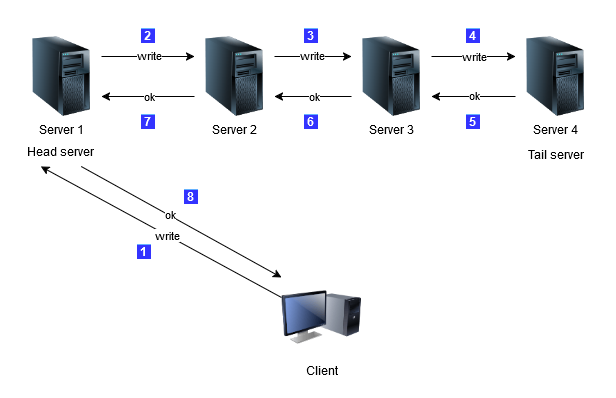

The diagram above was exported from draw.io. Its source (the exported page's mxGraphModel, read from the mxfile embedded in the PNG):
<mxGraphModel dx="1799" dy="596" grid="0" gridSize="10" guides="1" tooltips="1" connect="1" arrows="1" fold="1" page="0" pageScale="1" pageWidth="827" pageHeight="1169" background="#FFFFFF" math="1" shadow="0">
  <root>
    <mxCell id="X5NqExCQtvZxIxQ7pmgY-0" />
    <mxCell id="1" parent="X5NqExCQtvZxIxQ7pmgY-0" />
    <mxCell id="HIvlTRmn0HJ52xVt78jW-2" value="Server 1" style="image;html=1;image=img/lib/clip_art/computers/Server_Tower_128x128.png" vertex="1" parent="1">
      <mxGeometry x="-670" y="351" width="80" height="80" as="geometry" />
    </mxCell>
    <mxCell id="HIvlTRmn0HJ52xVt78jW-3" value="Server 2" style="image;html=1;image=img/lib/clip_art/computers/Server_Tower_128x128.png" vertex="1" parent="1">
      <mxGeometry x="-497" y="351" width="80" height="80" as="geometry" />
    </mxCell>
    <mxCell id="HIvlTRmn0HJ52xVt78jW-4" value="Server 3" style="image;html=1;image=img/lib/clip_art/computers/Server_Tower_128x128.png" vertex="1" parent="1">
      <mxGeometry x="-340" y="351" width="80" height="80" as="geometry" />
    </mxCell>
    <mxCell id="HIvlTRmn0HJ52xVt78jW-5" value="Server 4" style="image;html=1;image=img/lib/clip_art/computers/Server_Tower_128x128.png" vertex="1" parent="1">
      <mxGeometry x="-176" y="351" width="80" height="80" as="geometry" />
    </mxCell>
    <mxCell id="HIvlTRmn0HJ52xVt78jW-13" value="Head server" style="text;html=1;align=center;verticalAlign=middle;whiteSpace=wrap;rounded=0;" vertex="1" parent="1">
      <mxGeometry x="-671" y="451" width="81" height="30" as="geometry" />
    </mxCell>
    <mxCell id="HIvlTRmn0HJ52xVt78jW-14" value="Tail server" style="text;html=1;align=center;verticalAlign=middle;whiteSpace=wrap;rounded=0;" vertex="1" parent="1">
      <mxGeometry x="-176" y="454" width="81" height="30" as="geometry" />
    </mxCell>
    <mxCell id="HIvlTRmn0HJ52xVt78jW-16" value="" style="endArrow=classic;html=1;rounded=0;exitX=1;exitY=0.25;exitDx=0;exitDy=0;entryX=0;entryY=0.25;entryDx=0;entryDy=0;" edge="1" parent="1" source="HIvlTRmn0HJ52xVt78jW-2" target="HIvlTRmn0HJ52xVt78jW-3">
      <mxGeometry width="50" height="50" relative="1" as="geometry">
        <mxPoint x="-460" y="456" as="sourcePoint" />
        <mxPoint x="-410" y="406" as="targetPoint" />
      </mxGeometry>
    </mxCell>
    <mxCell id="HIvlTRmn0HJ52xVt78jW-33" value="write" style="edgeLabel;html=1;align=center;verticalAlign=middle;resizable=0;points=[];" vertex="1" connectable="0" parent="HIvlTRmn0HJ52xVt78jW-16">
      <mxGeometry x="-0.2043" y="1" relative="1" as="geometry">
        <mxPoint x="10" y="-1" as="offset" />
      </mxGeometry>
    </mxCell>
    <mxCell id="HIvlTRmn0HJ52xVt78jW-17" value="" style="endArrow=classic;html=1;rounded=0;exitX=1;exitY=0.25;exitDx=0;exitDy=0;entryX=0;entryY=0.25;entryDx=0;entryDy=0;" edge="1" parent="1" source="HIvlTRmn0HJ52xVt78jW-3" target="HIvlTRmn0HJ52xVt78jW-4">
      <mxGeometry width="50" height="50" relative="1" as="geometry">
        <mxPoint x="-460" y="456" as="sourcePoint" />
        <mxPoint x="-410" y="406" as="targetPoint" />
      </mxGeometry>
    </mxCell>
    <mxCell id="HIvlTRmn0HJ52xVt78jW-34" value="&lt;div&gt;write&lt;/div&gt;" style="edgeLabel;html=1;align=center;verticalAlign=middle;resizable=0;points=[];" vertex="1" connectable="0" parent="HIvlTRmn0HJ52xVt78jW-17">
      <mxGeometry x="-0.0649" relative="1" as="geometry">
        <mxPoint x="1" y="-2" as="offset" />
      </mxGeometry>
    </mxCell>
    <mxCell id="HIvlTRmn0HJ52xVt78jW-18" value="" style="endArrow=classic;html=1;rounded=0;exitX=1;exitY=0.25;exitDx=0;exitDy=0;entryX=0;entryY=0.25;entryDx=0;entryDy=0;" edge="1" parent="1" source="HIvlTRmn0HJ52xVt78jW-4" target="HIvlTRmn0HJ52xVt78jW-5">
      <mxGeometry width="50" height="50" relative="1" as="geometry">
        <mxPoint x="-460" y="456" as="sourcePoint" />
        <mxPoint x="-410" y="406" as="targetPoint" />
      </mxGeometry>
    </mxCell>
    <mxCell id="HIvlTRmn0HJ52xVt78jW-35" value="write" style="edgeLabel;html=1;align=center;verticalAlign=middle;resizable=0;points=[];" vertex="1" connectable="0" parent="HIvlTRmn0HJ52xVt78jW-18">
      <mxGeometry x="0.0238" y="-3" relative="1" as="geometry">
        <mxPoint x="-1" y="-4" as="offset" />
      </mxGeometry>
    </mxCell>
    <mxCell id="HIvlTRmn0HJ52xVt78jW-21" value="" style="endArrow=classic;html=1;rounded=0;entryX=0.25;entryY=1;entryDx=0;entryDy=0;exitX=0;exitY=0.25;exitDx=0;exitDy=0;" edge="1" parent="1" source="HIvlTRmn0HJ52xVt78jW-24" target="HIvlTRmn0HJ52xVt78jW-13">
      <mxGeometry width="50" height="50" relative="1" as="geometry">
        <mxPoint x="-407" y="621.2201138519924" as="sourcePoint" />
        <mxPoint x="-454" y="548" as="targetPoint" />
      </mxGeometry>
    </mxCell>
    <mxCell id="HIvlTRmn0HJ52xVt78jW-27" value="write" style="edgeLabel;html=1;align=center;verticalAlign=middle;resizable=0;points=[];" vertex="1" connectable="0" parent="HIvlTRmn0HJ52xVt78jW-21">
      <mxGeometry x="-0.1189" y="-1" relative="1" as="geometry">
        <mxPoint x="-9" y="-4" as="offset" />
      </mxGeometry>
    </mxCell>
    <mxCell id="HIvlTRmn0HJ52xVt78jW-24" value="Client" style="image;html=1;image=img/lib/clip_art/computers/Monitor_Tower_128x128.png" vertex="1" parent="1">
      <mxGeometry x="-410" y="592" width="80" height="80" as="geometry" />
    </mxCell>
    <mxCell id="HIvlTRmn0HJ52xVt78jW-30" value="" style="endArrow=classic;html=1;rounded=0;entryX=1;entryY=0.75;entryDx=0;entryDy=0;exitX=0;exitY=0.75;exitDx=0;exitDy=0;" edge="1" parent="1" source="HIvlTRmn0HJ52xVt78jW-3" target="HIvlTRmn0HJ52xVt78jW-2">
      <mxGeometry width="50" height="50" relative="1" as="geometry">
        <mxPoint x="-400" y="528" as="sourcePoint" />
        <mxPoint x="-350" y="478" as="targetPoint" />
      </mxGeometry>
    </mxCell>
    <mxCell id="HIvlTRmn0HJ52xVt78jW-39" value="ok" style="edgeLabel;html=1;align=center;verticalAlign=middle;resizable=0;points=[];" vertex="1" connectable="0" parent="HIvlTRmn0HJ52xVt78jW-30">
      <mxGeometry x="-0.0108" y="-1" relative="1" as="geometry">
        <mxPoint as="offset" />
      </mxGeometry>
    </mxCell>
    <mxCell id="HIvlTRmn0HJ52xVt78jW-31" value="" style="endArrow=classic;html=1;rounded=0;entryX=1;entryY=0.75;entryDx=0;entryDy=0;exitX=0;exitY=0.75;exitDx=0;exitDy=0;" edge="1" parent="1" source="HIvlTRmn0HJ52xVt78jW-4" target="HIvlTRmn0HJ52xVt78jW-3">
      <mxGeometry width="50" height="50" relative="1" as="geometry">
        <mxPoint x="-400" y="528" as="sourcePoint" />
        <mxPoint x="-350" y="478" as="targetPoint" />
      </mxGeometry>
    </mxCell>
    <mxCell id="HIvlTRmn0HJ52xVt78jW-38" value="ok" style="edgeLabel;html=1;align=center;verticalAlign=middle;resizable=0;points=[];" vertex="1" connectable="0" parent="HIvlTRmn0HJ52xVt78jW-31">
      <mxGeometry x="-0.013" y="1" relative="1" as="geometry">
        <mxPoint y="-2" as="offset" />
      </mxGeometry>
    </mxCell>
    <mxCell id="HIvlTRmn0HJ52xVt78jW-32" value="" style="endArrow=classic;html=1;rounded=0;entryX=1;entryY=0.75;entryDx=0;entryDy=0;exitX=0;exitY=0.75;exitDx=0;exitDy=0;" edge="1" parent="1" source="HIvlTRmn0HJ52xVt78jW-5" target="HIvlTRmn0HJ52xVt78jW-4">
      <mxGeometry width="50" height="50" relative="1" as="geometry">
        <mxPoint x="-400" y="528" as="sourcePoint" />
        <mxPoint x="-350" y="478" as="targetPoint" />
      </mxGeometry>
    </mxCell>
    <mxCell id="HIvlTRmn0HJ52xVt78jW-36" value="ok" style="edgeLabel;html=1;align=center;verticalAlign=middle;resizable=0;points=[];" vertex="1" connectable="0" parent="HIvlTRmn0HJ52xVt78jW-32">
      <mxGeometry y="-3" relative="1" as="geometry">
        <mxPoint y="1" as="offset" />
      </mxGeometry>
    </mxCell>
    <mxCell id="HIvlTRmn0HJ52xVt78jW-37" value="" style="endArrow=classic;html=1;rounded=0;exitX=0.75;exitY=1;exitDx=0;exitDy=0;entryX=0;entryY=0;entryDx=0;entryDy=0;" edge="1" parent="1" source="HIvlTRmn0HJ52xVt78jW-13" target="HIvlTRmn0HJ52xVt78jW-24">
      <mxGeometry width="50" height="50" relative="1" as="geometry">
        <mxPoint x="-434" y="511" as="sourcePoint" />
        <mxPoint x="-384" y="461" as="targetPoint" />
      </mxGeometry>
    </mxCell>
    <mxCell id="HIvlTRmn0HJ52xVt78jW-40" value="ok" style="edgeLabel;html=1;align=center;verticalAlign=middle;resizable=0;points=[];" vertex="1" connectable="0" parent="HIvlTRmn0HJ52xVt78jW-37">
      <mxGeometry x="-0.1344" y="1" relative="1" as="geometry">
        <mxPoint x="2" as="offset" />
      </mxGeometry>
    </mxCell>
    <mxCell id="HIvlTRmn0HJ52xVt78jW-41" value="&lt;span style=&quot;background-color: rgb(51, 51, 255);&quot;&gt;&amp;nbsp;1&amp;nbsp; &lt;br&gt;&lt;/span&gt;" style="text;html=1;align=center;verticalAlign=middle;whiteSpace=wrap;rounded=0;labelBackgroundColor=#66B2FF;labelBorderColor=none;fontStyle=1;fontColor=#FFFFFF;" vertex="1" parent="1">
      <mxGeometry x="-577" y="551" width="60" height="30" as="geometry" />
    </mxCell>
    <mxCell id="HIvlTRmn0HJ52xVt78jW-42" value="&lt;span style=&quot;background-color: rgb(51, 51, 255);&quot;&gt;&amp;nbsp;2&amp;nbsp; &lt;br&gt;&lt;/span&gt;" style="text;html=1;align=center;verticalAlign=middle;whiteSpace=wrap;rounded=0;labelBackgroundColor=#66B2FF;labelBorderColor=none;fontStyle=1;fontColor=#FFFFFF;" vertex="1" parent="1">
      <mxGeometry x="-573" y="335" width="60" height="30" as="geometry" />
    </mxCell>
    <mxCell id="HIvlTRmn0HJ52xVt78jW-43" value="&lt;span style=&quot;background-color: rgb(51, 51, 255);&quot;&gt;&amp;nbsp;3&amp;nbsp; &lt;br&gt;&lt;/span&gt;" style="text;html=1;align=center;verticalAlign=middle;whiteSpace=wrap;rounded=0;labelBackgroundColor=#66B2FF;labelBorderColor=none;fontStyle=1;fontColor=#FFFFFF;" vertex="1" parent="1">
      <mxGeometry x="-410" y="335" width="60" height="30" as="geometry" />
    </mxCell>
    <mxCell id="HIvlTRmn0HJ52xVt78jW-44" value="&lt;span style=&quot;background-color: rgb(51, 51, 255);&quot;&gt;&amp;nbsp;4&amp;nbsp; &lt;br&gt;&lt;/span&gt;" style="text;html=1;align=center;verticalAlign=middle;whiteSpace=wrap;rounded=0;labelBackgroundColor=#66B2FF;labelBorderColor=none;fontStyle=1;fontColor=#FFFFFF;" vertex="1" parent="1">
      <mxGeometry x="-248" y="335" width="60" height="30" as="geometry" />
    </mxCell>
    <mxCell id="HIvlTRmn0HJ52xVt78jW-45" value="&lt;span style=&quot;background-color: rgb(51, 51, 255);&quot;&gt;&amp;nbsp;5&amp;nbsp; &lt;br&gt;&lt;/span&gt;" style="text;html=1;align=center;verticalAlign=middle;whiteSpace=wrap;rounded=0;labelBackgroundColor=#66B2FF;labelBorderColor=none;fontStyle=1;fontColor=#FFFFFF;" vertex="1" parent="1">
      <mxGeometry x="-248" y="421" width="60" height="30" as="geometry" />
    </mxCell>
    <mxCell id="HIvlTRmn0HJ52xVt78jW-46" value="&lt;span style=&quot;background-color: rgb(51, 51, 255);&quot;&gt;&amp;nbsp;6&amp;nbsp; &lt;br&gt;&lt;/span&gt;" style="text;html=1;align=center;verticalAlign=middle;whiteSpace=wrap;rounded=0;labelBackgroundColor=#66B2FF;labelBorderColor=none;fontStyle=1;fontColor=#FFFFFF;" vertex="1" parent="1">
      <mxGeometry x="-410" y="421" width="60" height="30" as="geometry" />
    </mxCell>
    <mxCell id="HIvlTRmn0HJ52xVt78jW-47" value="&lt;span style=&quot;background-color: rgb(51, 51, 255);&quot;&gt;&amp;nbsp;7&amp;nbsp; &lt;br&gt;&lt;/span&gt;" style="text;html=1;align=center;verticalAlign=middle;whiteSpace=wrap;rounded=0;labelBackgroundColor=#66B2FF;labelBorderColor=none;fontStyle=1;fontColor=#FFFFFF;" vertex="1" parent="1">
      <mxGeometry x="-573" y="421" width="60" height="30" as="geometry" />
    </mxCell>
    <mxCell id="HIvlTRmn0HJ52xVt78jW-48" value="&lt;span style=&quot;background-color: rgb(51, 51, 255);&quot;&gt;&amp;nbsp;8&amp;nbsp; &lt;br&gt;&lt;/span&gt;" style="text;html=1;align=center;verticalAlign=middle;whiteSpace=wrap;rounded=0;labelBackgroundColor=#66B2FF;labelBorderColor=none;fontStyle=1;fontColor=#FFFFFF;" vertex="1" parent="1">
      <mxGeometry x="-530" y="496" width="60" height="30" as="geometry" />
    </mxCell>
  </root>
</mxGraphModel>